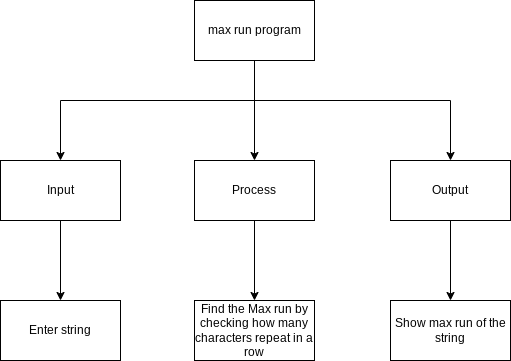

The diagram above was exported from draw.io. Its source (the exported page's mxGraphModel, read from the mxfile embedded in the PNG):
<mxGraphModel dx="1038" dy="740" grid="1" gridSize="10" guides="1" tooltips="1" connect="1" arrows="1" fold="1" page="1" pageScale="1" pageWidth="827" pageHeight="1169" math="0" shadow="0">
  <root>
    <mxCell id="0" />
    <mxCell id="1" parent="0" />
    <mxCell id="4" value="" style="edgeStyle=none;html=1;exitX=0.5;exitY=1;exitDx=0;exitDy=0;rounded=0;" parent="1" source="2" target="3" edge="1">
      <mxGeometry relative="1" as="geometry">
        <Array as="points">
          <mxPoint x="414" y="140" />
          <mxPoint x="220" y="140" />
        </Array>
      </mxGeometry>
    </mxCell>
    <mxCell id="6" value="" style="edgeStyle=none;html=1;" parent="1" source="2" target="5" edge="1">
      <mxGeometry relative="1" as="geometry" />
    </mxCell>
    <mxCell id="8" value="" style="edgeStyle=none;html=1;entryX=0.5;entryY=0;entryDx=0;entryDy=0;rounded=0;" parent="1" source="2" target="7" edge="1">
      <mxGeometry relative="1" as="geometry">
        <Array as="points">
          <mxPoint x="414" y="140" />
          <mxPoint x="610" y="140" />
        </Array>
      </mxGeometry>
    </mxCell>
    <mxCell id="2" value="max run program" style="rounded=0;whiteSpace=wrap;html=1;" parent="1" vertex="1">
      <mxGeometry x="354" y="40" width="120" height="60" as="geometry" />
    </mxCell>
    <mxCell id="10" value="" style="edgeStyle=none;html=1;" parent="1" source="3" target="9" edge="1">
      <mxGeometry relative="1" as="geometry" />
    </mxCell>
    <mxCell id="3" value="Input" style="rounded=0;whiteSpace=wrap;html=1;" parent="1" vertex="1">
      <mxGeometry x="160" y="200" width="120" height="60" as="geometry" />
    </mxCell>
    <mxCell id="15" style="edgeStyle=none;html=1;" parent="1" source="5" target="16" edge="1">
      <mxGeometry relative="1" as="geometry">
        <mxPoint x="480" y="430" as="targetPoint" />
      </mxGeometry>
    </mxCell>
    <mxCell id="5" value="Process" style="rounded=0;whiteSpace=wrap;html=1;" parent="1" vertex="1">
      <mxGeometry x="354" y="200" width="120" height="60" as="geometry" />
    </mxCell>
    <mxCell id="12" value="" style="edgeStyle=none;html=1;" parent="1" source="7" target="11" edge="1">
      <mxGeometry relative="1" as="geometry" />
    </mxCell>
    <mxCell id="7" value="Output" style="rounded=0;whiteSpace=wrap;html=1;" parent="1" vertex="1">
      <mxGeometry x="550" y="200" width="120" height="60" as="geometry" />
    </mxCell>
    <mxCell id="9" value="Enter string" style="rounded=0;whiteSpace=wrap;html=1;" parent="1" vertex="1">
      <mxGeometry x="160" y="340" width="120" height="60" as="geometry" />
    </mxCell>
    <mxCell id="11" value="Show max run of the string" style="rounded=0;whiteSpace=wrap;html=1;" parent="1" vertex="1">
      <mxGeometry x="550" y="340" width="120" height="60" as="geometry" />
    </mxCell>
    <mxCell id="16" value="Find the Max run by checking how many characters repeat in a row" style="rounded=0;whiteSpace=wrap;html=1;" parent="1" vertex="1">
      <mxGeometry x="354" y="340" width="120" height="60" as="geometry" />
    </mxCell>
  </root>
</mxGraphModel>